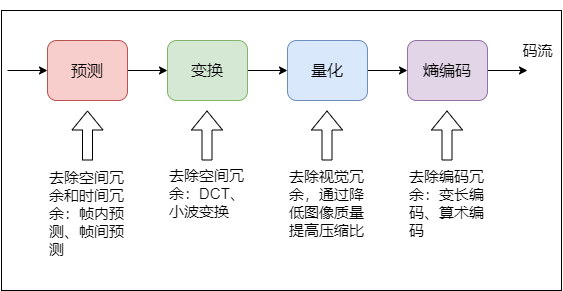

The diagram above was exported from draw.io. Its source (the exported page's mxGraphModel, read from the mxfile embedded in the PNG):
<mxGraphModel dx="1872" dy="804" grid="1" gridSize="10" guides="1" tooltips="1" connect="1" arrows="1" fold="1" page="1" pageScale="1" pageWidth="1100" pageHeight="850" math="0" shadow="0">
  <root>
    <mxCell id="0" />
    <mxCell id="1" parent="0" />
    <mxCell id="bCnC5aofHsCUHEEzEY2N-1" style="edgeStyle=orthogonalEdgeStyle;rounded=0;orthogonalLoop=1;jettySize=auto;html=1;exitX=1;exitY=0.5;exitDx=0;exitDy=0;" edge="1" parent="1" source="bCnC5aofHsCUHEEzEY2N-2" target="bCnC5aofHsCUHEEzEY2N-4">
      <mxGeometry relative="1" as="geometry" />
    </mxCell>
    <mxCell id="bCnC5aofHsCUHEEzEY2N-2" value="&lt;font style=&quot;font-size: 16px&quot;&gt;预测&lt;/font&gt;" style="rounded=1;whiteSpace=wrap;html=1;fillColor=#f8cecc;strokeColor=#b85450;" vertex="1" parent="1">
      <mxGeometry x="160" y="230" width="80" height="60" as="geometry" />
    </mxCell>
    <mxCell id="bCnC5aofHsCUHEEzEY2N-3" style="edgeStyle=orthogonalEdgeStyle;rounded=0;orthogonalLoop=1;jettySize=auto;html=1;exitX=1;exitY=0.5;exitDx=0;exitDy=0;entryX=0;entryY=0.5;entryDx=0;entryDy=0;" edge="1" parent="1" source="bCnC5aofHsCUHEEzEY2N-4" target="bCnC5aofHsCUHEEzEY2N-6">
      <mxGeometry relative="1" as="geometry" />
    </mxCell>
    <mxCell id="bCnC5aofHsCUHEEzEY2N-4" value="&lt;span style=&quot;font-size: 16px&quot;&gt;变换&lt;/span&gt;" style="rounded=1;whiteSpace=wrap;html=1;fillColor=#d5e8d4;strokeColor=#82b366;" vertex="1" parent="1">
      <mxGeometry x="280" y="230" width="80" height="60" as="geometry" />
    </mxCell>
    <mxCell id="bCnC5aofHsCUHEEzEY2N-5" style="edgeStyle=orthogonalEdgeStyle;rounded=0;orthogonalLoop=1;jettySize=auto;html=1;exitX=1;exitY=0.5;exitDx=0;exitDy=0;entryX=0;entryY=0.5;entryDx=0;entryDy=0;" edge="1" parent="1" source="bCnC5aofHsCUHEEzEY2N-6" target="bCnC5aofHsCUHEEzEY2N-8">
      <mxGeometry relative="1" as="geometry" />
    </mxCell>
    <mxCell id="bCnC5aofHsCUHEEzEY2N-6" value="&lt;font style=&quot;font-size: 16px&quot;&gt;量化&lt;/font&gt;" style="rounded=1;whiteSpace=wrap;html=1;fillColor=#dae8fc;strokeColor=#6c8ebf;" vertex="1" parent="1">
      <mxGeometry x="400" y="230" width="80" height="60" as="geometry" />
    </mxCell>
    <mxCell id="bCnC5aofHsCUHEEzEY2N-7" style="edgeStyle=orthogonalEdgeStyle;rounded=0;orthogonalLoop=1;jettySize=auto;html=1;exitX=1;exitY=0.5;exitDx=0;exitDy=0;" edge="1" parent="1" source="bCnC5aofHsCUHEEzEY2N-8">
      <mxGeometry relative="1" as="geometry">
        <mxPoint x="640" y="260" as="targetPoint" />
      </mxGeometry>
    </mxCell>
    <mxCell id="bCnC5aofHsCUHEEzEY2N-8" value="&lt;span style=&quot;font-size: 16px&quot;&gt;熵编码&lt;/span&gt;" style="rounded=1;whiteSpace=wrap;html=1;fillColor=#e1d5e7;strokeColor=#9673a6;" vertex="1" parent="1">
      <mxGeometry x="520" y="230" width="80" height="60" as="geometry" />
    </mxCell>
    <mxCell id="bCnC5aofHsCUHEEzEY2N-9" style="edgeStyle=orthogonalEdgeStyle;rounded=0;orthogonalLoop=1;jettySize=auto;html=1;entryX=0;entryY=0.5;entryDx=0;entryDy=0;" edge="1" parent="1" target="bCnC5aofHsCUHEEzEY2N-2">
      <mxGeometry relative="1" as="geometry">
        <mxPoint x="650" y="270" as="targetPoint" />
        <mxPoint x="120" y="260" as="sourcePoint" />
      </mxGeometry>
    </mxCell>
    <mxCell id="bCnC5aofHsCUHEEzEY2N-10" value="&lt;font style=&quot;font-size: 15px&quot;&gt;码流&lt;/font&gt;" style="text;html=1;align=center;verticalAlign=middle;resizable=0;points=[];autosize=1;strokeColor=none;fillColor=none;" vertex="1" parent="1">
      <mxGeometry x="625" y="230" width="50" height="20" as="geometry" />
    </mxCell>
    <mxCell id="bCnC5aofHsCUHEEzEY2N-11" value="" style="shape=flexArrow;endArrow=classic;html=1;entryX=0.5;entryY=1;entryDx=0;entryDy=0;" edge="1" parent="1">
      <mxGeometry width="50" height="50" relative="1" as="geometry">
        <mxPoint x="200" y="350" as="sourcePoint" />
        <mxPoint x="200" y="300" as="targetPoint" />
      </mxGeometry>
    </mxCell>
    <mxCell id="bCnC5aofHsCUHEEzEY2N-12" value="" style="shape=flexArrow;endArrow=classic;html=1;entryX=0.5;entryY=1;entryDx=0;entryDy=0;" edge="1" parent="1">
      <mxGeometry width="50" height="50" relative="1" as="geometry">
        <mxPoint x="319.5" y="350" as="sourcePoint" />
        <mxPoint x="319.5" y="300" as="targetPoint" />
      </mxGeometry>
    </mxCell>
    <mxCell id="bCnC5aofHsCUHEEzEY2N-13" value="" style="shape=flexArrow;endArrow=classic;html=1;entryX=0.5;entryY=1;entryDx=0;entryDy=0;" edge="1" parent="1">
      <mxGeometry width="50" height="50" relative="1" as="geometry">
        <mxPoint x="439.5" y="350" as="sourcePoint" />
        <mxPoint x="439.5" y="300" as="targetPoint" />
      </mxGeometry>
    </mxCell>
    <mxCell id="bCnC5aofHsCUHEEzEY2N-14" value="" style="shape=flexArrow;endArrow=classic;html=1;entryX=0.5;entryY=1;entryDx=0;entryDy=0;" edge="1" parent="1">
      <mxGeometry width="50" height="50" relative="1" as="geometry">
        <mxPoint x="559.5" y="350" as="sourcePoint" />
        <mxPoint x="559.5" y="300" as="targetPoint" />
      </mxGeometry>
    </mxCell>
    <mxCell id="bCnC5aofHsCUHEEzEY2N-15" value="&lt;font style=&quot;font-size: 15px&quot;&gt;去除空间冗余和时间冗余：帧内预测、帧间预测&lt;/font&gt;" style="text;html=1;strokeColor=none;fillColor=none;align=left;verticalAlign=middle;whiteSpace=wrap;rounded=0;" vertex="1" parent="1">
      <mxGeometry x="160" y="380" width="80" height="45" as="geometry" />
    </mxCell>
    <mxCell id="bCnC5aofHsCUHEEzEY2N-16" value="&lt;span style=&quot;font-size: 15px&quot;&gt;去除空间冗余：DCT、小波变换&lt;/span&gt;" style="text;html=1;strokeColor=none;fillColor=none;align=left;verticalAlign=middle;whiteSpace=wrap;rounded=0;" vertex="1" parent="1">
      <mxGeometry x="280" y="360" width="80" height="45" as="geometry" />
    </mxCell>
    <mxCell id="bCnC5aofHsCUHEEzEY2N-17" value="&lt;span style=&quot;font-size: 15px&quot;&gt;去除视觉冗余，通过降低图像质量提高压缩比&lt;/span&gt;" style="text;html=1;strokeColor=none;fillColor=none;align=left;verticalAlign=middle;whiteSpace=wrap;rounded=0;" vertex="1" parent="1">
      <mxGeometry x="400" y="370" width="80" height="45" as="geometry" />
    </mxCell>
    <mxCell id="bCnC5aofHsCUHEEzEY2N-18" value="&lt;span style=&quot;font-size: 15px&quot;&gt;去除编码冗余：变长编码、算术编码&lt;/span&gt;" style="text;html=1;strokeColor=none;fillColor=none;align=left;verticalAlign=middle;whiteSpace=wrap;rounded=0;" vertex="1" parent="1">
      <mxGeometry x="520" y="370" width="80" height="45" as="geometry" />
    </mxCell>
    <mxCell id="bCnC5aofHsCUHEEzEY2N-27" value="&lt;h1&gt;&lt;br&gt;&lt;/h1&gt;" style="text;html=1;strokeColor=default;fillColor=none;spacing=5;spacingTop=-20;whiteSpace=wrap;overflow=hidden;rounded=0;" vertex="1" parent="1">
      <mxGeometry x="114" y="200" width="560" height="280" as="geometry" />
    </mxCell>
  </root>
</mxGraphModel>